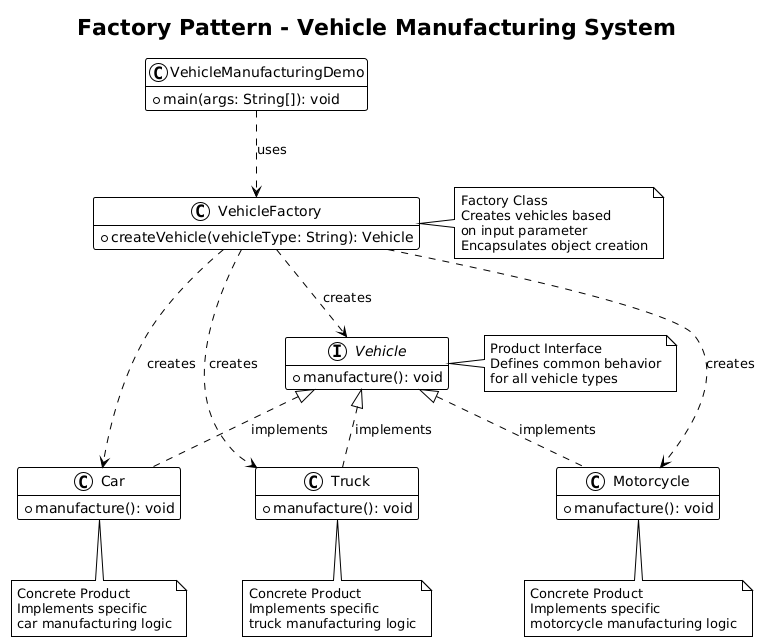

The diagram above was rendered by PlantUML. Its source (embedded in the PNG):
@startuml
!theme plain
hide empty members
title Factory Pattern - Vehicle Manufacturing System

interface Vehicle {
    +manufacture(): void
}

class Car {
    +manufacture(): void
}

class Motorcycle {
    +manufacture(): void
}

class Truck {
    +manufacture(): void
}

class VehicleFactory {
    +createVehicle(vehicleType: String): Vehicle
}

class VehicleManufacturingDemo {
    +main(args: String[]): void
}

Vehicle <|.. Car : implements
Vehicle <|.. Motorcycle : implements
Vehicle <|.. Truck : implements
VehicleFactory ..> Vehicle : creates
VehicleFactory ..> Car : creates
VehicleFactory ..> Motorcycle : creates
VehicleFactory ..> Truck : creates
VehicleManufacturingDemo ..> VehicleFactory : uses

note right of Vehicle
  Product Interface
  Defines common behavior
  for all vehicle types
end note

note right of VehicleFactory
  Factory Class
  Creates vehicles based
  on input parameter
  Encapsulates object creation
end note

note bottom of Car
  Concrete Product
  Implements specific
  car manufacturing logic
end note

note bottom of Motorcycle
  Concrete Product
  Implements specific
  motorcycle manufacturing logic
end note

note bottom of Truck
  Concrete Product
  Implements specific
  truck manufacturing logic
end note
@enduml